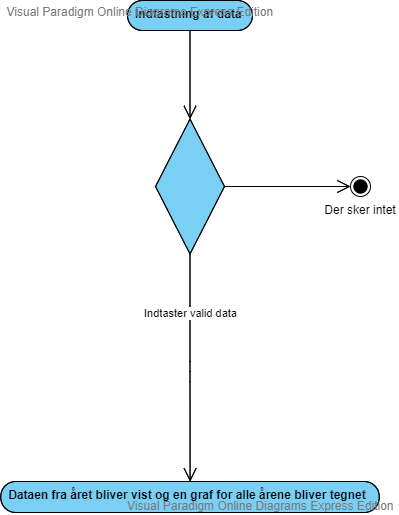

The diagram above was exported from draw.io. Its source (the exported page's mxGraphModel, read from the mxfile embedded in the PNG):
<mxGraphModel version="20200922" sfct="tKqaLl79fVQo8ZDpWwCsGNd0YicMObXgTkS1vJEn4AeUxrP6jFmyhzBI23uHR5" diagramType="ActivityDiagram" vpId="HNEy8q6AKsWIbABO" gridEnabled="false" gridColor="#d0d0d0" gridSize="10" guidesEnabled="true" textAutoFontSize="false" shapeCaptionAutoFontSize="false" fitTextToContent="false" pageVisible="true" page="1" fixedPaging="undefined" pageWidth="1169" pageHeight="827" connectionArrowsEnabled="true" connectionPointsEnabled="true" mathEnabled="false" shadowVisible="false" connectorAlwaysOnTop="true">
  <root>
    <UserObject label="" modelVpId="1NEy8q6AKsWIbABK" vpId="1NEy8q6AKsWIbABL" id="0">
      <mxCell />
    </UserObject>
    <UserObject label="" modelVpId="tNEy8q6AKsWIbABM" vpId="tNEy8q6AKsWIbABN" id="1">
      <mxCell parent="0" />
    </UserObject>
    <UserObject label="Indtastning af data     " vpId="xHGc8q6AKsWIbAAv" modelUuid="8d4669d3-3773-4eb2-a7b3-8fdb88db5958" modelVpId="xHGc8q6AKsWIbAAw" id="2">
      <mxCell style="shape=tOrS6Srm;fillColor=#7ACFF5;spacingLeft=6;align=left;verticalAlign=top" vertex="1" parent="1">
        <mxGeometry x="362" y="177" width="125" height="30" as="geometry" />
      </mxCell>
    </UserObject>
    <UserObject label="" vpId="uiFc8q6AKsWIbAAz" modelUuid="5d467bb3-0fef-4b25-bdf7-4f5b8220a168" modelVpId="eiFc8q6AKsWIbAA0" id="3">
      <mxCell style="shape=aXOSxS4nZ4bX;fillColor=#7ACFF5;verticalLabelPosition=bottom;verticalAlign=top;spacingTop=-5" vertex="1" parent="1">
        <mxGeometry x="387" y="288" width="75" height="150" as="geometry" />
      </mxCell>
    </UserObject>
    <UserObject label="" vpId=".iFc8q6AKsWIbAA1" modelUuid="636aa391-3811-40cb-b872-9c4610170cd2" modelVpId=".iFc8q6AKsWIbAA2" id="4">
      <mxCell style="shape=q4nrU4JlJ4j;edgeStyle=orthogonalEdgeStyle;" edge="1" source="2" target="3" parent="1">
        <mxGeometry relative="1" as="geometry">
          <mxPoint x="425" y="251" as="edgeLabelOffset" />
        </mxGeometry>
        <Array as="absPoints">
          <mxPoint x="425" y="207" />
          <mxPoint x="425" y="296" />
        </Array>
      </mxCell>
    </UserObject>
    <UserObject label="Dataen fra året bliver vist og en graf for alle årene bliver tegnet" vpId="cQ9c8q6AKsWIbAA3" modelUuid="d7dcdda8-8240-404f-8b08-dc76795859fc" modelVpId="cQ9c8q6AKsWIbAA4" id="5">
      <mxCell style="shape=tOrS6Srm;fillColor=#7ACFF5;spacingLeft=6;align=left;verticalAlign=top" vertex="1" parent="1">
        <mxGeometry x="235.25" y="658" width="378.5" height="31" as="geometry" />
      </mxCell>
    </UserObject>
    <UserObject label="" vpId="ssjc8q6AKsWIbAA5" modelUuid="29b2b124-27b0-4e61-9941-0c2733d91e0f" modelVpId="csjc8q6AKsWIbAA6" id="6">
      <mxCell style="shape=q4nrU4JlJ4j;edgeStyle=orthogonalEdgeStyle;" edge="1" source="3" target="5" parent="1">
        <mxGeometry relative="1" as="geometry">
          <mxPoint x="425" y="545" as="edgeLabelOffset" />
        </mxGeometry>
        <Array as="absPoints">
          <mxPoint x="425" y="431" />
          <mxPoint x="425" y="544" />
          <mxPoint x="425" y="544" />
          <mxPoint x="425" y="658" />
        </Array>
      </mxCell>
    </UserObject>
    <UserObject label="Indtaster valid data" vpId="q1rc8q6AKsWIbAA7" modelVpId="q1rc8q6AKsWIbAA8" id="7">
      <mxCell style="edgeLabel;html=1;align=center;verticalAlign=middle;resizable=0;points=[];" vertex="1" connectable="0" parent="6">
        <mxGeometry x="-0.4922" relative="1" as="geometry">
          <mxPoint y="1" as="offset" />
        </mxGeometry>
      </mxCell>
    </UserObject>
    <UserObject label="Der sker intet" vpId="9IHc8q6AKsWIbAA9" modelUuid="48b9b690-d22b-4ae3-b56a-64e60f1dbbbf" modelVpId="DIHc8q6AKsWIbAA." id="8">
      <mxCell style="shape=tOrS6SrmlSncJZ4bX;fillColor=black;verticalLabelPosition=bottom;verticalAlign=top" vertex="1" parent="1">
        <mxGeometry x="585" y="353" width="20" height="20" as="geometry" />
      </mxCell>
    </UserObject>
    <UserObject label="" vpId="oMnc8q6AKsWIbAA_" modelUuid="6a4e0fa0-9a90-4f78-898f-a5138fe5401b" modelVpId="oMnc8q6AKsWIbABA" id="9">
      <mxCell style="shape=q4nrU4JlJ4j;edgeStyle=orthogonalEdgeStyle;" edge="1" source="3" target="8" parent="1">
        <mxGeometry relative="1" as="geometry">
          <mxPoint x="522" y="363" as="edgeLabelOffset" />
        </mxGeometry>
        <Array as="absPoints">
          <mxPoint x="459" y="363" />
          <mxPoint x="585" y="363" />
        </Array>
      </mxCell>
    </UserObject>
  </root>
  <PaletteTabs>
    <Item tab="palette-tab-shapes" />
  </PaletteTabs>
  <LibraryIds>
    <Item id="d95a0771-9315-4b72-875b-39e7764fd288" />
  </LibraryIds>
</mxGraphModel>